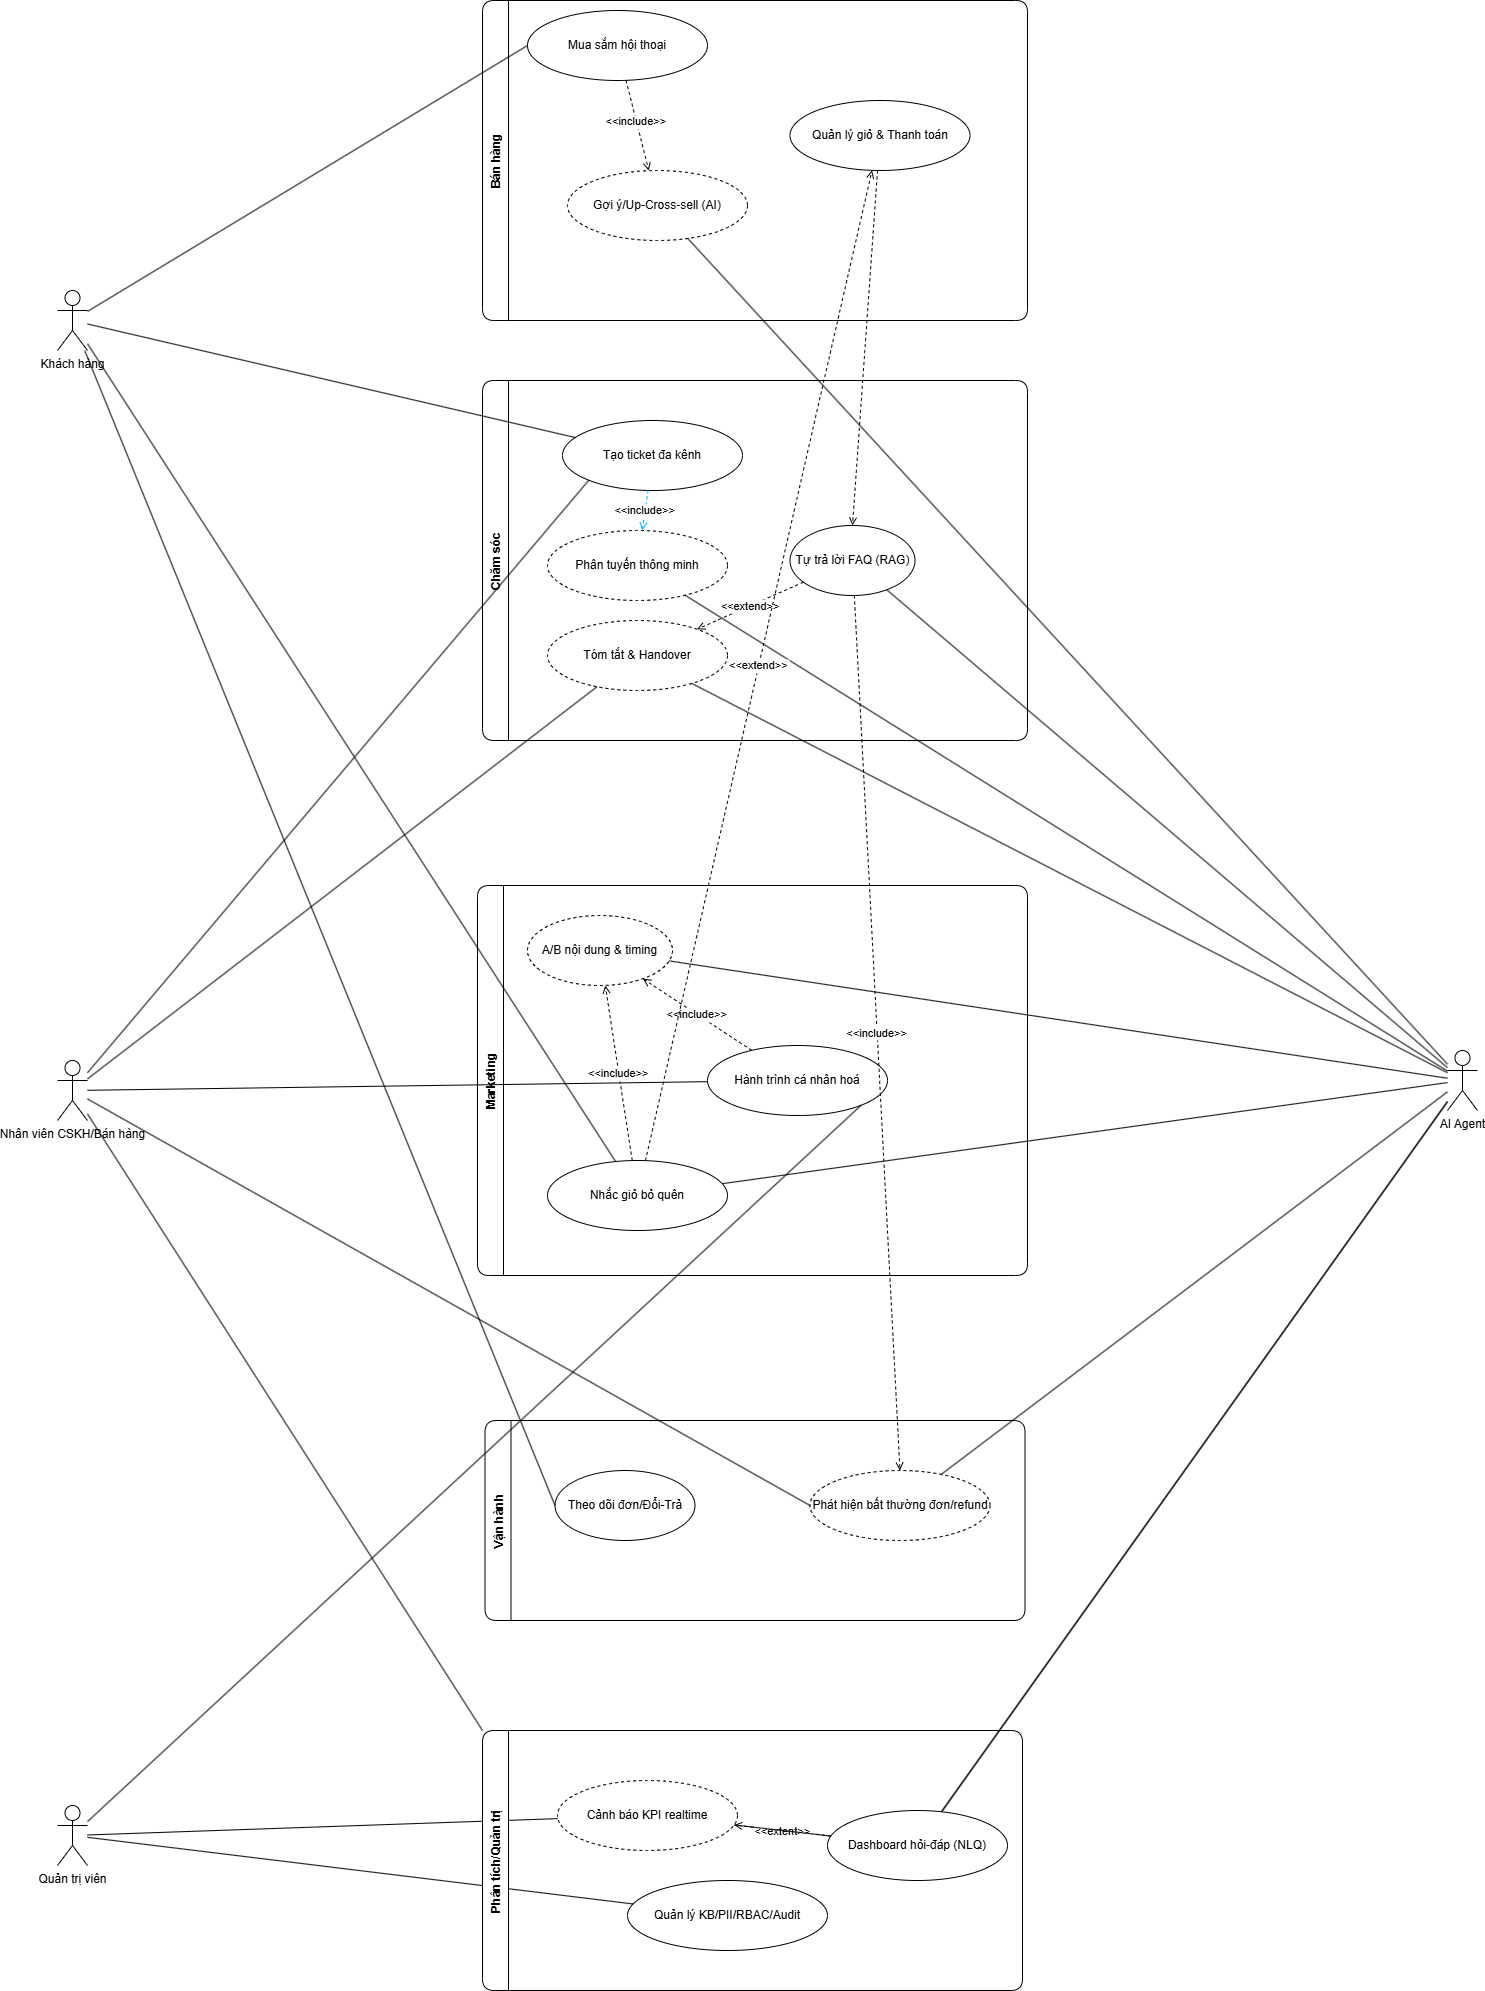

The diagram above was exported from draw.io. Its source (the exported page's mxGraphModel, read from the mxfile embedded in the PNG):
<mxGraphModel dx="1459" dy="2420" grid="1" gridSize="10" guides="1" tooltips="1" connect="1" arrows="1" fold="1" page="1" pageScale="1" pageWidth="2400" pageHeight="1600" background="#FFFFFF" math="0" shadow="0">
  <root>
    <mxCell id="0" />
    <mxCell id="1" parent="0" />
    <mxCell id="Customer" value="Khách hàng" style="shape=umlActor;verticalLabelPosition=bottom;verticalAlign=top;html=1;" parent="1" vertex="1">
      <mxGeometry x="110" y="-830" width="30" height="60" as="geometry" />
    </mxCell>
    <mxCell id="Staff" value="Nhân viên CSKH/Bán hàng" style="shape=umlActor;verticalLabelPosition=bottom;verticalAlign=top;html=1;" parent="1" vertex="1">
      <mxGeometry x="110" y="-60" width="30" height="60" as="geometry" />
    </mxCell>
    <mxCell id="Admin" value="Quản trị viên" style="shape=umlActor;verticalLabelPosition=bottom;verticalAlign=top;html=1;" parent="1" vertex="1">
      <mxGeometry x="110" y="685" width="30" height="60" as="geometry" />
    </mxCell>
    <mxCell id="AIL" value="AI Agent" style="shape=umlActor;verticalLabelPosition=bottom;verticalAlign=top;html=1;" parent="1" vertex="1">
      <mxGeometry x="1500" y="-70" width="30" height="60" as="geometry" />
    </mxCell>
    <mxCell id="Sales" value="Bán hàng" style="swimlane;rounded=1;horizontal=0;fontStyle=1;startSize=26;" parent="1" vertex="1">
      <mxGeometry x="535" y="-1120" width="545" height="320" as="geometry" />
    </mxCell>
    <mxCell id="UC_Conversational" value="Mua sắm hội thoại" style="ellipse;whiteSpace=wrap;html=1;" parent="Sales" vertex="1">
      <mxGeometry x="45" y="10" width="180" height="70" as="geometry" />
    </mxCell>
    <mxCell id="UC_Checkout" value="Quản lý giỏ &amp; Thanh toán" style="ellipse;whiteSpace=wrap;html=1;" parent="Sales" vertex="1">
      <mxGeometry x="307.5" y="100" width="180" height="70" as="geometry" />
    </mxCell>
    <mxCell id="UC_Reco" value="Gợi ý/Up-Cross-sell (AI)" style="ellipse;whiteSpace=wrap;html=1;dashed=1;strokeColor=#000000;" parent="Sales" vertex="1">
      <mxGeometry x="85" y="170" width="180" height="70" as="geometry" />
    </mxCell>
    <mxCell id="Support" value="Chăm sóc" style="swimlane;rounded=1;horizontal=0;fontStyle=1;startSize=26;" parent="1" vertex="1">
      <mxGeometry x="535" y="-740" width="545" height="360" as="geometry" />
    </mxCell>
    <mxCell id="UC_Ticket" value="Tạo ticket đa kênh" style="ellipse;whiteSpace=wrap;html=1;" parent="Support" vertex="1">
      <mxGeometry x="80" y="40" width="180" height="70" as="geometry" />
    </mxCell>
    <mxCell id="UC_Route" value="Phân tuyến thông minh" style="ellipse;whiteSpace=wrap;html=1;dashed=1;strokeColor=#000000;" parent="Support" vertex="1">
      <mxGeometry x="65" y="150" width="180" height="70" as="geometry" />
    </mxCell>
    <mxCell id="UC_Handover" value="Tóm tắt &amp; Handover" style="ellipse;whiteSpace=wrap;html=1;dashed=1;strokeColor=#000000;" parent="Support" vertex="1">
      <mxGeometry x="65" y="240" width="180" height="70" as="geometry" />
    </mxCell>
    <mxCell id="UC_FAQ" value="Tự trả lời FAQ (RAG)" style="ellipse;whiteSpace=wrap;html=1;" parent="Support" vertex="1">
      <mxGeometry x="307.5" y="145" width="125" height="70" as="geometry" />
    </mxCell>
    <mxCell id="edge14" value="&lt;&lt;extend&gt;&gt;" style="dashed=1;endArrow=open;endFill=0;rounded=1;strokeColor=#000000;" parent="Support" source="UC_FAQ" target="UC_Handover" edge="1">
      <mxGeometry relative="1" as="geometry" />
    </mxCell>
    <mxCell id="Marketing" value="Marketing" style="swimlane;rounded=1;horizontal=0;fontStyle=1;startSize=26;" parent="1" vertex="1">
      <mxGeometry x="530" y="-235" width="550" height="390" as="geometry" />
    </mxCell>
    <mxCell id="UC_Journey" value="Hành trình cá nhân hoá" style="ellipse;whiteSpace=wrap;html=1;" parent="Marketing" vertex="1">
      <mxGeometry x="230" y="160" width="180" height="70" as="geometry" />
    </mxCell>
    <mxCell id="UC_AB" value="A/B nội dung &amp; timing" style="ellipse;whiteSpace=wrap;html=1;dashed=1;strokeColor=#000000;" parent="Marketing" vertex="1">
      <mxGeometry x="50" y="30" width="145" height="70" as="geometry" />
    </mxCell>
    <mxCell id="UC_Abandon" value="Nhắc giỏ bỏ quên" style="ellipse;whiteSpace=wrap;html=1;" parent="Marketing" vertex="1">
      <mxGeometry x="70" y="275" width="180" height="70" as="geometry" />
    </mxCell>
    <mxCell id="Ops" value="Vận hành" style="swimlane;rounded=1;horizontal=0;fontStyle=1;startSize=26;" parent="1" vertex="1">
      <mxGeometry x="537.5" y="300" width="540" height="200" as="geometry" />
    </mxCell>
    <mxCell id="UC_Anomaly" value="Phát hiện bất thường đơn/refund" style="ellipse;whiteSpace=wrap;html=1;dashed=1;strokeColor=#000000;" parent="Ops" vertex="1">
      <mxGeometry x="325" y="50" width="180" height="70" as="geometry" />
    </mxCell>
    <mxCell id="UC_Return" value="Theo dõi đơn/Đổi-Trả" style="ellipse;whiteSpace=wrap;html=1;" parent="Ops" vertex="1">
      <mxGeometry x="70" y="50" width="140" height="70" as="geometry" />
    </mxCell>
    <mxCell id="edge1" style="endArrow=none;rounded=1;entryX=0;entryY=0.5;entryDx=0;entryDy=0;" parent="1" source="Customer" target="UC_Conversational" edge="1">
      <mxGeometry relative="1" as="geometry" />
    </mxCell>
    <mxCell id="edge2" style="endArrow=none;rounded=1;" parent="1" source="Customer" target="UC_Ticket" edge="1">
      <mxGeometry relative="1" as="geometry" />
    </mxCell>
    <mxCell id="edge3" style="endArrow=none;rounded=1;entryX=0;entryY=0.5;entryDx=0;entryDy=0;" parent="1" source="Customer" target="UC_Return" edge="1">
      <mxGeometry relative="1" as="geometry" />
    </mxCell>
    <mxCell id="edge4" style="endArrow=none;rounded=1;entryX=0;entryY=1;entryDx=0;entryDy=0;" parent="1" source="Staff" target="UC_Ticket" edge="1">
      <mxGeometry relative="1" as="geometry" />
    </mxCell>
    <mxCell id="edge5" style="endArrow=none;rounded=1;" parent="1" source="Staff" target="UC_Handover" edge="1">
      <mxGeometry relative="1" as="geometry" />
    </mxCell>
    <mxCell id="edge6" style="endArrow=none;rounded=1;" parent="1" source="Staff" target="UC_Journey" edge="1">
      <mxGeometry relative="1" as="geometry" />
    </mxCell>
    <mxCell id="edge7" style="endArrow=none;rounded=1;entryX=0;entryY=0.5;entryDx=0;entryDy=0;" parent="1" source="Staff" target="UC_Anomaly" edge="1">
      <mxGeometry relative="1" as="geometry">
        <mxPoint x="820" y="355" as="targetPoint" />
      </mxGeometry>
    </mxCell>
    <mxCell id="edge9" style="endArrow=none;rounded=1;entryX=1;entryY=1;entryDx=0;entryDy=0;" parent="1" source="Admin" target="UC_Journey" edge="1">
      <mxGeometry relative="1" as="geometry">
        <mxPoint x="879" y="10" as="targetPoint" />
      </mxGeometry>
    </mxCell>
    <mxCell id="edge10" style="endArrow=none;rounded=1;" parent="1" source="Admin" target="UC_Govern" edge="1">
      <mxGeometry relative="1" as="geometry" />
    </mxCell>
    <mxCell id="edge11" style="endArrow=none;rounded=1;" parent="1" source="Admin" target="UC_Alert" edge="1">
      <mxGeometry relative="1" as="geometry" />
    </mxCell>
    <mxCell id="edge12" value="&lt;&lt;include&gt;&gt;" style="dashed=1;endArrow=open;endFill=0;rounded=1;strokeColor=#000000;" parent="1" source="UC_Conversational" target="UC_Reco" edge="1">
      <mxGeometry x="-0.0909" relative="1" as="geometry">
        <mxPoint as="offset" />
      </mxGeometry>
    </mxCell>
    <mxCell id="edge13" value="&lt;&lt;include&gt;&gt;" style="dashed=1;endArrow=open;endFill=0;rounded=1;strokeColor=#00b0ff;" parent="1" source="UC_Ticket" target="UC_Route" edge="1">
      <mxGeometry relative="1" as="geometry" />
    </mxCell>
    <mxCell id="edge15" value="&lt;&lt;include&gt;&gt;" style="dashed=1;endArrow=open;endFill=0;rounded=1;strokeColor=#000000;" parent="1" source="UC_Journey" target="UC_AB" edge="1">
      <mxGeometry relative="1" as="geometry" />
    </mxCell>
    <mxCell id="edge16" value="&lt;&lt;include&gt;&gt;" style="dashed=1;endArrow=open;endFill=0;rounded=1;strokeColor=#000000;entryX=0.5;entryY=0;entryDx=0;entryDy=0;" parent="1" source="UC_FAQ" target="UC_Anomaly" edge="1">
      <mxGeometry relative="1" as="geometry" />
    </mxCell>
    <mxCell id="edge18" style="endArrow=none;rounded=1;strokeColor=#000000;" parent="1" source="AIL" target="UC_Reco" edge="1">
      <mxGeometry relative="1" as="geometry" />
    </mxCell>
    <mxCell id="edge19" style="endArrow=none;rounded=1;strokeColor=#000000;" parent="1" source="AIL" target="UC_Route" edge="1">
      <mxGeometry relative="1" as="geometry" />
    </mxCell>
    <mxCell id="edge20" style="endArrow=none;rounded=1;strokeColor=#000000;" parent="1" source="AIL" target="UC_Handover" edge="1">
      <mxGeometry relative="1" as="geometry" />
    </mxCell>
    <mxCell id="edge21" style="endArrow=none;rounded=1;strokeColor=#000000;" parent="1" source="AIL" target="UC_AB" edge="1">
      <mxGeometry relative="1" as="geometry" />
    </mxCell>
    <mxCell id="edge22" style="endArrow=none;rounded=1;strokeColor=#000000;" parent="1" source="AIL" target="UC_Anomaly" edge="1">
      <mxGeometry relative="1" as="geometry" />
    </mxCell>
    <mxCell id="edge23" style="endArrow=none;rounded=1;strokeColor=#000000;" parent="1" source="AIL" target="UC_NLQ" edge="1">
      <mxGeometry relative="1" as="geometry" />
    </mxCell>
    <mxCell id="edge25" style="endArrow=none;rounded=1;strokeColor=#000000;" parent="1" source="AIL" target="UC_FAQ" edge="1">
      <mxGeometry relative="1" as="geometry" />
    </mxCell>
    <mxCell id="4" value="" style="endArrow=none;rounded=1;strokeColor=#000000;fillColor=#000000;" parent="1" source="AIL" target="UC_NLQ" edge="1">
      <mxGeometry relative="1" as="geometry">
        <mxPoint x="2140" y="2" as="sourcePoint" />
        <mxPoint x="784" y="1103" as="targetPoint" />
      </mxGeometry>
    </mxCell>
    <mxCell id="6" value="" style="endArrow=none;rounded=1;entryX=0;entryY=0;entryDx=0;entryDy=0;" parent="1" source="Staff" target="Analytics" edge="1">
      <mxGeometry relative="1" as="geometry">
        <mxPoint x="140" y="-6" as="sourcePoint" />
        <mxPoint x="779" y="1011" as="targetPoint" />
      </mxGeometry>
    </mxCell>
    <mxCell id="Analytics" value="Phân tích/Quản trị" style="swimlane;rounded=1;horizontal=0;fontStyle=1;startSize=26;" parent="1" vertex="1">
      <mxGeometry x="535" y="610" width="540" height="260" as="geometry" />
    </mxCell>
    <mxCell id="UC_Alert" value="Cảnh báo KPI realtime" style="ellipse;whiteSpace=wrap;html=1;dashed=1;strokeColor=#000000;" parent="Analytics" vertex="1">
      <mxGeometry x="75" y="50" width="180" height="70" as="geometry" />
    </mxCell>
    <mxCell id="UC_Govern" value="Quản lý KB/PII/RBAC/Audit" style="ellipse;whiteSpace=wrap;html=1;" parent="Analytics" vertex="1">
      <mxGeometry x="145" y="150" width="200" height="70" as="geometry" />
    </mxCell>
    <mxCell id="UC_NLQ" value="Dashboard hỏi-đáp (NLQ)" style="ellipse;whiteSpace=wrap;html=1;" parent="Analytics" vertex="1">
      <mxGeometry x="345" y="80" width="180" height="70" as="geometry" />
    </mxCell>
    <mxCell id="edge17" value="&lt;&lt;extent&gt;&gt;" style="dashed=1;endArrow=open;endFill=0;rounded=1;strokeColor=#000000;" parent="Analytics" source="UC_NLQ" target="UC_Alert" edge="1">
      <mxGeometry relative="1" as="geometry" />
    </mxCell>
    <mxCell id="edge24" style="endArrow=none;rounded=1;strokeColor=#000000;" parent="Analytics" source="UC_NLQ" target="UC_Alert" edge="1">
      <mxGeometry relative="1" as="geometry" />
    </mxCell>
    <mxCell id="8" value="" style="dashed=1;endArrow=open;endFill=0;rounded=1;strokeColor=#000000;entryX=0.5;entryY=0;entryDx=0;entryDy=0;" parent="1" source="UC_Checkout" target="UC_FAQ" edge="1">
      <mxGeometry relative="1" as="geometry">
        <mxPoint x="905" y="-950" as="sourcePoint" />
        <mxPoint x="905" y="320" as="targetPoint" />
      </mxGeometry>
    </mxCell>
    <mxCell id="edge_abandon_extend" value="&lt;&lt;extend&gt;&gt;" style="dashed=1;endArrow=open;endFill=0;rounded=1;strokeColor=#000000;" parent="1" source="UC_Abandon" target="UC_Checkout" edge="1">
      <mxGeometry relative="1" as="geometry" />
    </mxCell>
    <mxCell id="edge_abandon_include" value="&lt;&lt;include&gt;&gt;" style="dashed=1;endArrow=open;endFill=0;rounded=1;strokeColor=#000000;" parent="1" source="UC_Abandon" target="UC_AB" edge="1">
      <mxGeometry relative="1" as="geometry" />
    </mxCell>
    <mxCell id="edge_customer_abandon" style="endArrow=none;rounded=1;" parent="1" source="Customer" target="UC_Abandon" edge="1">
      <mxGeometry relative="1" as="geometry" />
    </mxCell>
    <mxCell id="edge_ai_abandon" style="endArrow=none;rounded=1;strokeColor=#000000;" parent="1" source="AIL" target="UC_Abandon" edge="1">
      <mxGeometry relative="1" as="geometry" />
    </mxCell>
  </root>
</mxGraphModel>